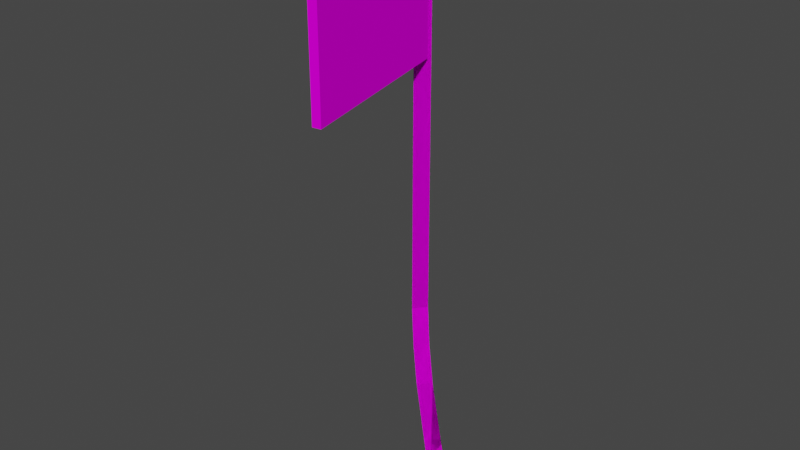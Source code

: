 # Source: roadAd_1.blend  (saved by Blender 3.3.6; exported with 4.5.12 LTS)
import bpy
from mathutils import Matrix  # noqa: F401  (used for matrix-valued properties, if any)

bpy.ops.wm.read_factory_settings(use_empty=True)
scene = bpy.context.scene
scene.name = 'Scene'

# ---- collections
col_collection = bpy.data.collections.new('Collection'); scene.collection.children.link(col_collection)

# ---- images (referenced by path relative to the original .blend; pixels are not part of the script)
import os
ASSET_DIR = os.environ.get("B2B_ASSET_DIR", "")  # directory of the original .blend (textures are referenced by path, not embedded)
HERE = os.path.dirname(os.path.abspath(__file__))  # packed textures are extracted next to this script under _unpacked/

def load_image(name, relpath, width, height, colorspace="sRGB"):
    """Load a texture the original file referenced (path relative to the .blend, or extracted next to this script)."""
    p = next((c for c in (os.path.join(HERE, relpath), os.path.join(ASSET_DIR, relpath)) if relpath and os.path.exists(c)), "")
    if p:
        img = bpy.data.images.load(p, check_existing=True)
        img.name = name
    else:  # same state as the original file: an image datablock whose file is absent (Cycles renders it pink)
        img = bpy.data.images.new(name, width, height)
        img.source = "FILE"
        img.filepath = "//" + (relpath or name)
    img.colorspace_settings.name = colorspace
    return img
img_level2_64japflag_jpg_005 = load_image('level2_64japflag.jpg.005', 'level2_64japflag.jpg', 1024, 1024, 'sRGB')
img_level2_sponser2_png_006 = load_image('level2_sponser2.png.006', 'level2_sponser2.png', 1024, 1024, 'sRGB')
img_level2_sponser3_png_006 = load_image('level2_sponser3.png.006', 'level2_sponser3.png', 1024, 1024, 'sRGB')

# ---- materials (node trees are filled in below, after node groups)
mat_level2_64japflag = bpy.data.materials.new('level2_64japflag')
mat_level2_64japflag.alpha_threshold = 0.0
mat_level2_64japflag.use_transparent_shadow = False
mat_level2_64japflag.diffuse_color = (1.0, 1.0, 1.0, 1.0)
mat_level2_64japflag.roughness = 0.5
mat_level2_sponser2 = bpy.data.materials.new('level2_sponser2')
mat_level2_sponser2.alpha_threshold = 0.0
mat_level2_sponser2.use_transparent_shadow = False
mat_level2_sponser2.diffuse_color = (1.0, 1.0, 1.0, 1.0)
mat_level2_sponser2.roughness = 0.5
mat_level2_sponser3 = bpy.data.materials.new('level2_sponser3')
mat_level2_sponser3.alpha_threshold = 0.0
mat_level2_sponser3.use_transparent_shadow = False
mat_level2_sponser3.diffuse_color = (1.0, 1.0, 1.0, 1.0)
mat_level2_sponser3.roughness = 0.5

# ---- material node trees
mat_level2_64japflag.use_nodes = True; mat_level2_64japflag.node_tree.nodes.clear()
_N = mat_level2_64japflag.node_tree.nodes; _L = mat_level2_64japflag.node_tree.links
n0 = _N.new('ShaderNodeBsdfDiffuse'); n0.name = 'Diffuse BSDF'; n0.location = (0, 0)
n1 = _N.new('ShaderNodeTexImage'); n1.name = 'Image Texture'; n1.location = (0, 0)
n1.image = img_level2_64japflag_jpg_005
n2 = _N.new('ShaderNodeOutputMaterial'); n2.name = 'Material Output'; n2.location = (0, 0)
_L.new(n0.outputs[0], n2.inputs[0])
_L.new(n1.outputs[0], n0.inputs[0])
n2.is_active_output = True
mat_level2_sponser2.use_nodes = True; mat_level2_sponser2.node_tree.nodes.clear()
_N = mat_level2_sponser2.node_tree.nodes; _L = mat_level2_sponser2.node_tree.links
n0 = _N.new('ShaderNodeBsdfDiffuse'); n0.name = 'Diffuse BSDF'; n0.location = (0, 0)
n1 = _N.new('ShaderNodeTexImage'); n1.name = 'Image Texture'; n1.location = (0, 0)
n1.image = img_level2_sponser2_png_006
n2 = _N.new('ShaderNodeOutputMaterial'); n2.name = 'Material Output'; n2.location = (0, 0)
_L.new(n0.outputs[0], n2.inputs[0])
_L.new(n1.outputs[0], n0.inputs[0])
n2.is_active_output = True
mat_level2_sponser3.use_nodes = True; mat_level2_sponser3.node_tree.nodes.clear()
_N = mat_level2_sponser3.node_tree.nodes; _L = mat_level2_sponser3.node_tree.links
n0 = _N.new('ShaderNodeBsdfDiffuse'); n0.name = 'Diffuse BSDF'; n0.location = (0, 0)
n1 = _N.new('ShaderNodeTexImage'); n1.name = 'Image Texture'; n1.location = (0, 0)
n1.image = img_level2_sponser3_png_006
n2 = _N.new('ShaderNodeOutputMaterial'); n2.name = 'Material Output'; n2.location = (0, 0)
_L.new(n0.outputs[0], n2.inputs[0])
_L.new(n1.outputs[0], n0.inputs[0])
n2.is_active_output = True

# ---- world
world_world = bpy.data.worlds.new('World'); scene.world = world_world
world_world.use_nodes = True; world_world.node_tree.nodes.clear()
_N = world_world.node_tree.nodes; _L = world_world.node_tree.links
n0 = _N.new('ShaderNodeOutputWorld'); n0.name = 'World Output'; n0.location = (300, 300)
n1 = _N.new('ShaderNodeBackground'); n1.name = 'Background'; n1.location = (10, 300)
n1.inputs[0].default_value = (0.05088, 0.05088, 0.05088, 1.0)
_L.new(n1.outputs[0], n0.inputs[0])
n0.is_active_output = True
world_world.color = (0.05088, 0.05088, 0.05088)
world_world.use_sun_shadow = False
world_world.sun_shadow_jitter_overblur = 0.0

# ---- meshes
me_track17_pmd11_mesh_003 = bpy.data.meshes.new('TRACK17.PMD11.mesh.003')
me_track17_pmd11_mesh_003.from_pydata([(-1.717, -2.707, 16.11), (-1.443, -2.67, 16.11), (-2.803, 3.177, 16.11), (-3.078, 3.139, 16.11), (-1.717, -2.707, 11.95), (-3.078, 3.139, 11.95), (-1.443, -2.67, 11.95), (-2.803, 3.177, 11.95)], [], [(3, 0, 1, 2), (5, 4, 0, 3), (7, 6, 4, 5), (2, 1, 6, 7), (5, 3, 2, 7), (6, 1, 0, 4)])
_uv = me_track17_pmd11_mesh_003.uv_layers.new(name='UVMap')
_uv.uv.foreach_set('vector', [0.9675, 0.9419, 0.9675, 0.03872, 1.0, 0.03872, 1.0, 0.9419, 1.0, 0.03872, 1.0, 0.9419, 0.004065, 0.9419, 0.004065, 0.03872, 0.9675, 0.9419, 0.9675, 0.03872, 1.0, 0.03872, 1.0, 0.9419, 0.004065, 0.9419, 0.004065, 0.03872, 1.0, 0.03872, 1.0, 0.9419, 0.9675, 0.9419, 0.9675, 0.03872, 1.0, 0.03872, 1.0, 0.9419, 0.9675, 0.9419, 0.9675, 0.03872, 1.0, 0.03872, 1.0, 0.9419])
me_track17_pmd11_mesh_003.materials.append(mat_level2_64japflag)
me_track17_pmd11_mesh_003.use_remesh_preserve_volume = False
me_track17_pmd11_mesh_003.use_remesh_preserve_attributes = False
me_track17_pmd11_mesh_003.use_mirror_vertex_groups = False
me_track17_pmd11_mesh_003.update()
me_track17_pmd11_mesh_001 = bpy.data.meshes.new('TRACK17.PMD11.mesh.001')
me_track17_pmd11_mesh_001.from_pydata([(-3.134, 3.306, 2.055), (-2.852, 2.688, 2.417), (-3.14, 2.959, 3.587), (-3.488, 3.639, 3.494), (-2.407, 2.621, 0.9115), (-2.261, 2.13, 1.486), (-3.488, 3.639, 16.85), (-2.788, 3.333, 16.85), (-2.788, 3.333, 3.587), (0.03842, 0.3164, -0.7007), (0.0, 0.0, 0.0), (0.352, 0.3735, 0.0), (-1.909, 2.504, 1.486), (-2.5, 3.062, 2.417), (-3.14, 2.959, 16.85)], [], [(3, 0, 1, 2), (1, 0, 4, 5), (8, 3, 6, 7), (5, 4, 9, 10), (10, 11, 12, 5), (5, 12, 13, 1), (1, 13, 8, 2), (2, 8, 7, 14), (11, 9, 4, 12), (14, 6, 3, 2), (13, 0, 3, 8), (12, 4, 0, 13), (11, 10, 9), (6, 14, 7)])
me_track17_pmd11_mesh_001.polygons.foreach_set('material_index', [0, 0, 0, 0, 0, 0, 0, 0, 0, 0, 0, 0, 0, 1])
_uv = me_track17_pmd11_mesh_001.uv_layers.new(name='UVMap')
_uv.uv.foreach_set('vector', [0.5167, 0.5228, 0.519, 0.5121, 0.5221, 0.5148, 0.5202, 0.5235, 0.5221, 0.5148, 0.519, 0.5121, 0.5239, 0.5036, 0.526, 0.5078, 0.5202, 0.5235, 0.5167, 0.5228, 0.5167, 0.6224, 0.5202, 0.6224, 0.526, 0.5078, 0.5239, 0.5036, 0.5402, 0.4915, 0.5411, 0.4968, 0.5411, 0.4968, 0.5411, 0.4968, 0.526, 0.5078, 0.526, 0.5078, 0.526, 0.5078, 0.526, 0.5078, 0.5221, 0.5148, 0.5221, 0.5148, 0.5221, 0.5148, 0.5221, 0.5148, 0.5202, 0.5235, 0.5202, 0.5235, 0.5202, 0.5235, 0.5202, 0.5235, 0.5202, 0.6224, 0.5202, 0.6224, 0.5411, 0.4968, 0.5402, 0.4915, 0.5239, 0.5036, 0.526, 0.5078, 0.5202, 0.6224, 0.5167, 0.6224, 0.5167, 0.5228, 0.5202, 0.5235, 0.5221, 0.5148, 0.519, 0.5121, 0.5167, 0.5228, 0.5202, 0.5235, 0.526, 0.5078, 0.5239, 0.5036, 0.519, 0.5121, 0.5221, 0.5148, 0.5411, 0.4968, 0.5411, 0.4968, 0.5402, 0.4915, 0.5167, 0.6224, 0.5202, 0.6224, 0.5202, 0.6224])
me_track17_pmd11_mesh_001.materials.append(mat_level2_sponser2)
me_track17_pmd11_mesh_001.materials.append(mat_level2_sponser3)
me_track17_pmd11_mesh_001.use_remesh_preserve_volume = False
me_track17_pmd11_mesh_001.use_remesh_preserve_attributes = False
me_track17_pmd11_mesh_001.use_mirror_vertex_groups = False
me_track17_pmd11_mesh_001.update()
me_track17_pmd11_mesh_002 = bpy.data.meshes.new('TRACK17.PMD11.mesh.002')
me_track17_pmd11_mesh_002.from_pydata([(-3.134, 3.306, 2.055), (-2.852, 2.688, 2.417), (-3.14, 2.959, 3.587), (-3.488, 3.639, 3.494), (-2.407, 2.621, 0.9115), (-2.261, 2.13, 1.486), (-3.488, 3.639, 16.85), (-2.788, 3.333, 16.85), (-2.788, 3.333, 3.587), (0.03842, 0.3164, -0.7007), (0.0, 0.0, 0.0), (0.352, 0.3735, 0.0), (-1.909, 2.504, 1.486), (-2.5, 3.062, 2.417), (-3.14, 2.959, 16.85)], [], [(3, 0, 1, 2), (1, 0, 4, 5), (8, 3, 6, 7), (5, 4, 9, 10), (10, 11, 12, 5), (5, 12, 13, 1), (1, 13, 8, 2), (2, 8, 7, 14), (11, 9, 4, 12), (14, 6, 3, 2), (13, 0, 3, 8), (12, 4, 0, 13), (11, 10, 9), (6, 14, 7)])
me_track17_pmd11_mesh_002.polygons.foreach_set('material_index', [0, 0, 0, 0, 0, 0, 0, 0, 0, 0, 0, 0, 0, 1])
_uv = me_track17_pmd11_mesh_002.uv_layers.new(name='UVMap')
_uv.uv.foreach_set('vector', [0.5167, 0.5228, 0.519, 0.5121, 0.5221, 0.5148, 0.5202, 0.5235, 0.5221, 0.5148, 0.519, 0.5121, 0.5239, 0.5036, 0.526, 0.5078, 0.5202, 0.5235, 0.5167, 0.5228, 0.5167, 0.6224, 0.5202, 0.6224, 0.526, 0.5078, 0.5239, 0.5036, 0.5402, 0.4915, 0.5411, 0.4968, 0.5411, 0.4968, 0.5411, 0.4968, 0.526, 0.5078, 0.526, 0.5078, 0.526, 0.5078, 0.526, 0.5078, 0.5221, 0.5148, 0.5221, 0.5148, 0.5221, 0.5148, 0.5221, 0.5148, 0.5202, 0.5235, 0.5202, 0.5235, 0.5202, 0.5235, 0.5202, 0.5235, 0.5202, 0.6224, 0.5202, 0.6224, 0.5411, 0.4968, 0.5402, 0.4915, 0.5239, 0.5036, 0.526, 0.5078, 0.5202, 0.6224, 0.5167, 0.6224, 0.5167, 0.5228, 0.5202, 0.5235, 0.5221, 0.5148, 0.519, 0.5121, 0.5167, 0.5228, 0.5202, 0.5235, 0.526, 0.5078, 0.5239, 0.5036, 0.519, 0.5121, 0.5221, 0.5148, 0.5411, 0.4968, 0.5411, 0.4968, 0.5402, 0.4915, 0.5167, 0.6224, 0.5202, 0.6224, 0.5202, 0.6224])
me_track17_pmd11_mesh_002.materials.append(mat_level2_sponser2)
me_track17_pmd11_mesh_002.materials.append(mat_level2_sponser3)
me_track17_pmd11_mesh_002.use_remesh_preserve_volume = False
me_track17_pmd11_mesh_002.use_remesh_preserve_attributes = False
me_track17_pmd11_mesh_002.use_mirror_vertex_groups = False
me_track17_pmd11_mesh_002.update()

# ---- objects
ob_flaggable = bpy.data.objects.new('flaggable', me_track17_pmd11_mesh_003)
ob_roadad_1 = bpy.data.objects.new('roadAd_1', me_track17_pmd11_mesh_001)
ob_main = bpy.data.objects.new('main', me_track17_pmd11_mesh_002)

# ---- transforms, parenting, visibility, modifiers, constraints
ob_flaggable.parent = ob_main
ob_flaggable.location = (0.0, 0.0, 0.0)
ob_flaggable.lineart.crease_threshold = 0.0
ob_roadad_1.location = (0.0, 0.0, 0.0)
ob_roadad_1.lineart.crease_threshold = 0.0
ob_main.parent = ob_roadad_1
ob_main.location = (0.0, 0.0, 0.0)
ob_main.lineart.crease_threshold = 0.0

# ---- collection membership
col_collection.objects.link(ob_flaggable)
col_collection.objects.link(ob_roadad_1)
col_collection.objects.link(ob_main)

# ---- scene / render settings (as saved in the file)
scene.frame_start = 1; scene.frame_end = 250; scene.frame_set(1)
scene.render.engine = 'BLENDER_EEVEE_NEXT'
scene.cycles.sampling_pattern = 'TABULATED_SOBOL'
scene.cycles.use_light_tree = False
scene.view_settings.view_transform = 'Filmic'
bpy.context.view_layer.update()

# ---- added for rendering (the .blend has no active camera and no usable light): camera, sun
cam_auto = bpy.data.cameras.new('AutoCamera')
cam_auto.lens = 50.0
cam_auto.sensor_width = 36.0
cam_auto.clip_end = 1000.0
ob_auto_camera = bpy.data.objects.new('AutoCamera', cam_auto)
scene.collection.objects.link(ob_auto_camera)
ob_auto_camera.location = (16.0621, -20.69, 22.1791)
ob_auto_camera.rotation_euler = (1.09748, -7.21219e-08, 0.694738)
scene.camera = ob_auto_camera
light_auto_sun = bpy.data.lights.new('AutoSun', 'SUN')
light_auto_sun.energy = 3.0
light_auto_sun.angle = 0.0523599
ob_auto_sun = bpy.data.objects.new('AutoSun', light_auto_sun)
scene.collection.objects.link(ob_auto_sun)
ob_auto_sun.rotation_euler = (0.872665, 0.174533, 0.523599)
bpy.context.view_layer.update()
